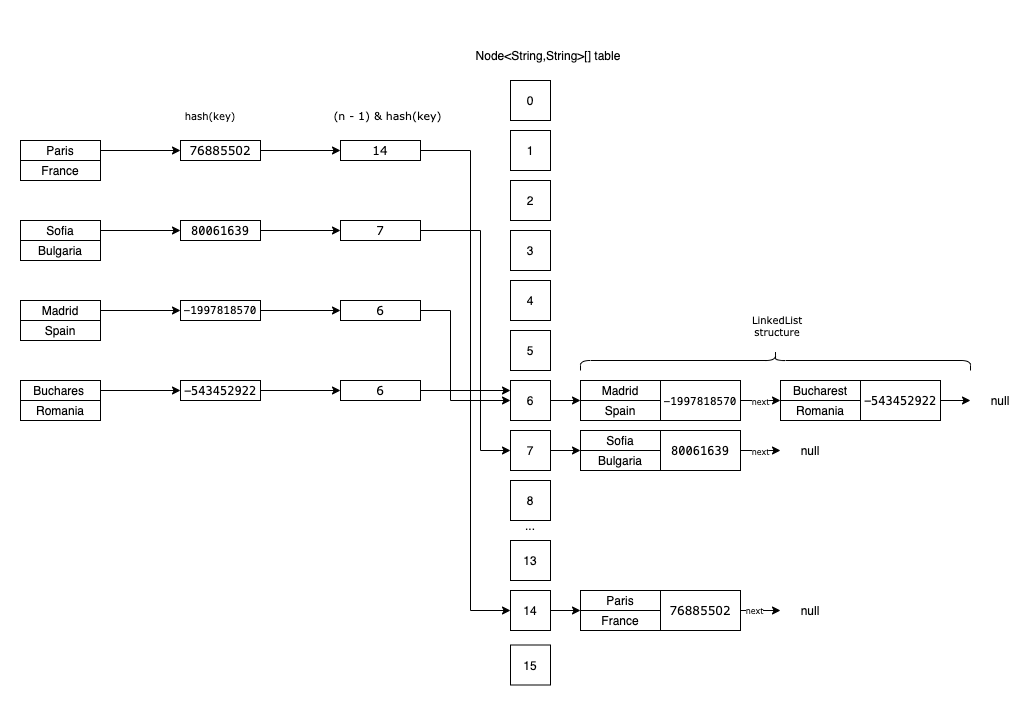

The diagram above was exported from draw.io. Its source (the exported page's mxGraphModel, read from the mxfile embedded in the PNG):
<mxGraphModel dx="1106" dy="2089" grid="1" gridSize="10" guides="1" tooltips="1" connect="1" arrows="1" fold="1" page="1" pageScale="1" pageWidth="827" pageHeight="1169" math="0" shadow="0">
  <root>
    <mxCell id="0" />
    <mxCell id="1" parent="0" />
    <mxCell id="9T-DCIoumY3WZhUEI2T4-92" value="" style="rounded=0;whiteSpace=wrap;html=1;labelBackgroundColor=#FFFFFF;fontFamily=Verdana;fontSize=10;fontColor=#000000;align=left;strokeColor=none;" vertex="1" parent="1">
      <mxGeometry x="20" y="-60" width="1030" height="700" as="geometry" />
    </mxCell>
    <mxCell id="Ldy0dOYnpSdheRicfwM3-1" value="0" style="rounded=0;whiteSpace=wrap;html=1;" parent="1" vertex="1">
      <mxGeometry x="530" y="20" width="40" height="40" as="geometry" />
    </mxCell>
    <mxCell id="Ldy0dOYnpSdheRicfwM3-2" value="1" style="rounded=0;whiteSpace=wrap;html=1;" parent="1" vertex="1">
      <mxGeometry x="530" y="70" width="40" height="40" as="geometry" />
    </mxCell>
    <mxCell id="Ldy0dOYnpSdheRicfwM3-3" value="2" style="rounded=0;whiteSpace=wrap;html=1;" parent="1" vertex="1">
      <mxGeometry x="530" y="120" width="40" height="40" as="geometry" />
    </mxCell>
    <mxCell id="Ldy0dOYnpSdheRicfwM3-4" value="3" style="rounded=0;whiteSpace=wrap;html=1;" parent="1" vertex="1">
      <mxGeometry x="530" y="170" width="40" height="40" as="geometry" />
    </mxCell>
    <mxCell id="Ldy0dOYnpSdheRicfwM3-5" value="4" style="rounded=0;whiteSpace=wrap;html=1;" parent="1" vertex="1">
      <mxGeometry x="530" y="220" width="40" height="40" as="geometry" />
    </mxCell>
    <mxCell id="Ldy0dOYnpSdheRicfwM3-6" value="5" style="rounded=0;whiteSpace=wrap;html=1;" parent="1" vertex="1">
      <mxGeometry x="530" y="270" width="40" height="40" as="geometry" />
    </mxCell>
    <mxCell id="Ldy0dOYnpSdheRicfwM3-7" value="13" style="rounded=0;whiteSpace=wrap;html=1;" parent="1" vertex="1">
      <mxGeometry x="530" y="480" width="40" height="40" as="geometry" />
    </mxCell>
    <mxCell id="9T-DCIoumY3WZhUEI2T4-77" style="edgeStyle=orthogonalEdgeStyle;rounded=0;orthogonalLoop=1;jettySize=auto;html=1;exitX=1;exitY=0.5;exitDx=0;exitDy=0;entryX=0;entryY=0;entryDx=0;entryDy=0;fontFamily=Verdana;fontSize=10;fontColor=#000000;" edge="1" parent="1" source="Ldy0dOYnpSdheRicfwM3-8" target="9T-DCIoumY3WZhUEI2T4-28">
      <mxGeometry relative="1" as="geometry" />
    </mxCell>
    <mxCell id="Ldy0dOYnpSdheRicfwM3-8" value="14" style="rounded=0;whiteSpace=wrap;html=1;" parent="1" vertex="1">
      <mxGeometry x="530" y="530" width="40" height="40" as="geometry" />
    </mxCell>
    <mxCell id="Ldy0dOYnpSdheRicfwM3-9" value="15" style="rounded=0;whiteSpace=wrap;html=1;" parent="1" vertex="1">
      <mxGeometry x="530" y="584.5" width="40" height="40" as="geometry" />
    </mxCell>
    <mxCell id="Ldy0dOYnpSdheRicfwM3-10" value="..." style="text;html=1;strokeColor=none;fillColor=none;align=center;verticalAlign=middle;whiteSpace=wrap;rounded=0;" parent="1" vertex="1">
      <mxGeometry x="520" y="450" width="60" height="30" as="geometry" />
    </mxCell>
    <mxCell id="Ldy0dOYnpSdheRicfwM3-11" value="Node&amp;lt;String,String&amp;gt;[] table" style="text;html=1;strokeColor=none;fillColor=none;align=center;verticalAlign=middle;whiteSpace=wrap;rounded=0;" parent="1" vertex="1">
      <mxGeometry x="470" y="-20" width="196" height="30" as="geometry" />
    </mxCell>
    <mxCell id="9T-DCIoumY3WZhUEI2T4-21" style="edgeStyle=orthogonalEdgeStyle;rounded=0;orthogonalLoop=1;jettySize=auto;html=1;exitX=1;exitY=0.5;exitDx=0;exitDy=0;entryX=0;entryY=0.5;entryDx=0;entryDy=0;fontFamily=Verdana;fontColor=#000000;" edge="1" parent="1" source="9T-DCIoumY3WZhUEI2T4-2" target="9T-DCIoumY3WZhUEI2T4-7">
      <mxGeometry relative="1" as="geometry" />
    </mxCell>
    <mxCell id="9T-DCIoumY3WZhUEI2T4-2" value="Paris" style="rounded=0;whiteSpace=wrap;html=1;" vertex="1" parent="1">
      <mxGeometry x="40" y="80" width="80" height="20" as="geometry" />
    </mxCell>
    <mxCell id="9T-DCIoumY3WZhUEI2T4-3" value="France" style="rounded=0;whiteSpace=wrap;html=1;" vertex="1" parent="1">
      <mxGeometry x="40" y="100" width="80" height="20" as="geometry" />
    </mxCell>
    <mxCell id="9T-DCIoumY3WZhUEI2T4-22" style="edgeStyle=orthogonalEdgeStyle;rounded=0;orthogonalLoop=1;jettySize=auto;html=1;exitX=1;exitY=0.5;exitDx=0;exitDy=0;entryX=0;entryY=0.5;entryDx=0;entryDy=0;fontFamily=Verdana;fontColor=#000000;" edge="1" parent="1" source="9T-DCIoumY3WZhUEI2T4-7" target="9T-DCIoumY3WZhUEI2T4-9">
      <mxGeometry relative="1" as="geometry" />
    </mxCell>
    <mxCell id="9T-DCIoumY3WZhUEI2T4-7" value="&lt;div style=&quot;line-height: 18px&quot;&gt;&lt;font face=&quot;Verdana&quot; style=&quot;background-color: rgb(255 , 255 , 255)&quot;&gt;76885502&lt;/font&gt;&lt;/div&gt;" style="rounded=0;whiteSpace=wrap;html=1;" vertex="1" parent="1">
      <mxGeometry x="200" y="80" width="80" height="20" as="geometry" />
    </mxCell>
    <mxCell id="9T-DCIoumY3WZhUEI2T4-20" style="edgeStyle=orthogonalEdgeStyle;rounded=0;orthogonalLoop=1;jettySize=auto;html=1;exitX=1;exitY=0.5;exitDx=0;exitDy=0;entryX=0;entryY=0.5;entryDx=0;entryDy=0;fontFamily=Verdana;fontColor=#000000;" edge="1" parent="1" source="9T-DCIoumY3WZhUEI2T4-9" target="Ldy0dOYnpSdheRicfwM3-8">
      <mxGeometry relative="1" as="geometry">
        <Array as="points">
          <mxPoint x="490" y="90" />
          <mxPoint x="490" y="550" />
        </Array>
      </mxGeometry>
    </mxCell>
    <mxCell id="9T-DCIoumY3WZhUEI2T4-9" value="&lt;div style=&quot;line-height: 18px&quot;&gt;&lt;font face=&quot;Verdana&quot; style=&quot;background-color: rgb(255 , 255 , 255)&quot;&gt;14&lt;/font&gt;&lt;/div&gt;" style="rounded=0;whiteSpace=wrap;html=1;" vertex="1" parent="1">
      <mxGeometry x="360" y="80" width="80" height="20" as="geometry" />
    </mxCell>
    <mxCell id="9T-DCIoumY3WZhUEI2T4-63" style="edgeStyle=orthogonalEdgeStyle;rounded=0;orthogonalLoop=1;jettySize=auto;html=1;exitX=1;exitY=0.5;exitDx=0;exitDy=0;entryX=0;entryY=0;entryDx=0;entryDy=0;fontFamily=Verdana;fontSize=11;fontColor=#000000;" edge="1" parent="1" source="9T-DCIoumY3WZhUEI2T4-10" target="9T-DCIoumY3WZhUEI2T4-56">
      <mxGeometry relative="1" as="geometry" />
    </mxCell>
    <mxCell id="9T-DCIoumY3WZhUEI2T4-10" value="6" style="rounded=0;whiteSpace=wrap;html=1;" vertex="1" parent="1">
      <mxGeometry x="530" y="320" width="40" height="40" as="geometry" />
    </mxCell>
    <mxCell id="9T-DCIoumY3WZhUEI2T4-78" style="edgeStyle=orthogonalEdgeStyle;rounded=0;orthogonalLoop=1;jettySize=auto;html=1;exitX=1;exitY=0.5;exitDx=0;exitDy=0;entryX=0;entryY=0;entryDx=0;entryDy=0;fontFamily=Verdana;fontSize=10;fontColor=#000000;" edge="1" parent="1" source="9T-DCIoumY3WZhUEI2T4-11" target="9T-DCIoumY3WZhUEI2T4-46">
      <mxGeometry relative="1" as="geometry" />
    </mxCell>
    <mxCell id="9T-DCIoumY3WZhUEI2T4-11" value="7" style="rounded=0;whiteSpace=wrap;html=1;" vertex="1" parent="1">
      <mxGeometry x="530" y="370" width="40" height="40" as="geometry" />
    </mxCell>
    <mxCell id="9T-DCIoumY3WZhUEI2T4-12" value="8" style="rounded=0;whiteSpace=wrap;html=1;" vertex="1" parent="1">
      <mxGeometry x="530" y="420" width="40" height="40" as="geometry" />
    </mxCell>
    <mxCell id="9T-DCIoumY3WZhUEI2T4-91" style="edgeStyle=orthogonalEdgeStyle;rounded=0;orthogonalLoop=1;jettySize=auto;html=1;exitX=1;exitY=0.5;exitDx=0;exitDy=0;fontFamily=Verdana;fontSize=10;fontColor=#000000;" edge="1" parent="1" source="9T-DCIoumY3WZhUEI2T4-24" target="9T-DCIoumY3WZhUEI2T4-90">
      <mxGeometry relative="1" as="geometry" />
    </mxCell>
    <mxCell id="9T-DCIoumY3WZhUEI2T4-102" value="next" style="edgeLabel;html=1;align=center;verticalAlign=middle;resizable=0;points=[];fontSize=8;fontFamily=Verdana;fontColor=#000000;" vertex="1" connectable="0" parent="9T-DCIoumY3WZhUEI2T4-91">
      <mxGeometry x="-0.35" relative="1" as="geometry">
        <mxPoint as="offset" />
      </mxGeometry>
    </mxCell>
    <mxCell id="9T-DCIoumY3WZhUEI2T4-24" value="&lt;span style=&quot;font-family: &amp;#34;verdana&amp;#34; ; background-color: rgb(255 , 255 , 255)&quot;&gt;76885502&lt;/span&gt;" style="rounded=0;whiteSpace=wrap;html=1;" vertex="1" parent="1">
      <mxGeometry x="680" y="530" width="80" height="40" as="geometry" />
    </mxCell>
    <mxCell id="9T-DCIoumY3WZhUEI2T4-27" value="Paris" style="rounded=0;whiteSpace=wrap;html=1;" vertex="1" parent="1">
      <mxGeometry x="600" y="530" width="80" height="20" as="geometry" />
    </mxCell>
    <mxCell id="9T-DCIoumY3WZhUEI2T4-28" value="France" style="rounded=0;whiteSpace=wrap;html=1;" vertex="1" parent="1">
      <mxGeometry x="600" y="550" width="80" height="20" as="geometry" />
    </mxCell>
    <mxCell id="9T-DCIoumY3WZhUEI2T4-33" style="edgeStyle=orthogonalEdgeStyle;rounded=0;orthogonalLoop=1;jettySize=auto;html=1;exitX=1;exitY=0.5;exitDx=0;exitDy=0;fontFamily=Verdana;fontColor=#000000;" edge="1" parent="1" source="9T-DCIoumY3WZhUEI2T4-29" target="9T-DCIoumY3WZhUEI2T4-31">
      <mxGeometry relative="1" as="geometry" />
    </mxCell>
    <mxCell id="9T-DCIoumY3WZhUEI2T4-29" value="Sofia" style="rounded=0;whiteSpace=wrap;html=1;" vertex="1" parent="1">
      <mxGeometry x="40" y="160" width="80" height="20" as="geometry" />
    </mxCell>
    <mxCell id="9T-DCIoumY3WZhUEI2T4-30" value="Bulgaria" style="rounded=0;whiteSpace=wrap;html=1;" vertex="1" parent="1">
      <mxGeometry x="40" y="180" width="80" height="20" as="geometry" />
    </mxCell>
    <mxCell id="9T-DCIoumY3WZhUEI2T4-38" style="edgeStyle=orthogonalEdgeStyle;rounded=0;orthogonalLoop=1;jettySize=auto;html=1;exitX=1;exitY=0.5;exitDx=0;exitDy=0;entryX=0;entryY=0.5;entryDx=0;entryDy=0;fontFamily=Verdana;fontColor=#000000;" edge="1" parent="1" source="9T-DCIoumY3WZhUEI2T4-31" target="9T-DCIoumY3WZhUEI2T4-34">
      <mxGeometry relative="1" as="geometry" />
    </mxCell>
    <mxCell id="9T-DCIoumY3WZhUEI2T4-31" value="&lt;div style=&quot;line-height: 18px&quot;&gt;&lt;div style=&quot;font-family: &amp;#34;menlo&amp;#34; , &amp;#34;monaco&amp;#34; , &amp;#34;courier new&amp;#34; , monospace ; line-height: 18px&quot;&gt;&lt;font style=&quot;background-color: rgb(255 , 255 , 255)&quot;&gt;80061639&lt;/font&gt;&lt;/div&gt;&lt;/div&gt;" style="rounded=0;whiteSpace=wrap;html=1;" vertex="1" parent="1">
      <mxGeometry x="200" y="160" width="80" height="20" as="geometry" />
    </mxCell>
    <mxCell id="9T-DCIoumY3WZhUEI2T4-79" style="edgeStyle=orthogonalEdgeStyle;rounded=0;orthogonalLoop=1;jettySize=auto;html=1;exitX=1;exitY=0.5;exitDx=0;exitDy=0;entryX=0;entryY=0.5;entryDx=0;entryDy=0;fontFamily=Verdana;fontSize=10;fontColor=#000000;" edge="1" parent="1" source="9T-DCIoumY3WZhUEI2T4-34" target="9T-DCIoumY3WZhUEI2T4-11">
      <mxGeometry relative="1" as="geometry">
        <Array as="points">
          <mxPoint x="500" y="170" />
          <mxPoint x="500" y="390" />
        </Array>
      </mxGeometry>
    </mxCell>
    <mxCell id="9T-DCIoumY3WZhUEI2T4-34" value="&lt;div style=&quot;line-height: 18px&quot;&gt;&lt;font face=&quot;Verdana&quot; style=&quot;background-color: rgb(255 , 255 , 255)&quot;&gt;7&lt;/font&gt;&lt;/div&gt;" style="rounded=0;whiteSpace=wrap;html=1;" vertex="1" parent="1">
      <mxGeometry x="360" y="160" width="80" height="20" as="geometry" />
    </mxCell>
    <mxCell id="9T-DCIoumY3WZhUEI2T4-42" value="&lt;font style=&quot;font-size: 8px&quot;&gt;next&lt;/font&gt;" style="edgeStyle=orthogonalEdgeStyle;rounded=0;orthogonalLoop=1;jettySize=auto;html=1;exitX=1;exitY=0.5;exitDx=0;exitDy=0;fontFamily=Verdana;fontColor=#000000;" edge="1" parent="1" source="9T-DCIoumY3WZhUEI2T4-43" target="9T-DCIoumY3WZhUEI2T4-44">
      <mxGeometry relative="1" as="geometry" />
    </mxCell>
    <mxCell id="9T-DCIoumY3WZhUEI2T4-43" value="&lt;span style=&quot;font-family: &amp;#34;menlo&amp;#34; , &amp;#34;monaco&amp;#34; , &amp;#34;courier new&amp;#34; , monospace ; background-color: rgb(255 , 255 , 255)&quot;&gt;80061639&lt;/span&gt;" style="rounded=0;whiteSpace=wrap;html=1;" vertex="1" parent="1">
      <mxGeometry x="680" y="370" width="80" height="40" as="geometry" />
    </mxCell>
    <mxCell id="9T-DCIoumY3WZhUEI2T4-44" value="null" style="text;html=1;strokeColor=none;fillColor=none;align=center;verticalAlign=middle;whiteSpace=wrap;rounded=0;" vertex="1" parent="1">
      <mxGeometry x="800" y="375" width="60" height="30" as="geometry" />
    </mxCell>
    <mxCell id="9T-DCIoumY3WZhUEI2T4-45" value="Sofia" style="rounded=0;whiteSpace=wrap;html=1;" vertex="1" parent="1">
      <mxGeometry x="600" y="370" width="80" height="20" as="geometry" />
    </mxCell>
    <mxCell id="9T-DCIoumY3WZhUEI2T4-46" value="Bulgaria" style="rounded=0;whiteSpace=wrap;html=1;" vertex="1" parent="1">
      <mxGeometry x="600" y="390" width="80" height="20" as="geometry" />
    </mxCell>
    <mxCell id="9T-DCIoumY3WZhUEI2T4-47" style="edgeStyle=orthogonalEdgeStyle;rounded=0;orthogonalLoop=1;jettySize=auto;html=1;exitX=1;exitY=0.5;exitDx=0;exitDy=0;fontFamily=Verdana;fontColor=#000000;" edge="1" parent="1" source="9T-DCIoumY3WZhUEI2T4-48" target="9T-DCIoumY3WZhUEI2T4-51">
      <mxGeometry relative="1" as="geometry" />
    </mxCell>
    <mxCell id="9T-DCIoumY3WZhUEI2T4-48" value="Madrid" style="rounded=0;whiteSpace=wrap;html=1;" vertex="1" parent="1">
      <mxGeometry x="40" y="240" width="80" height="20" as="geometry" />
    </mxCell>
    <mxCell id="9T-DCIoumY3WZhUEI2T4-49" value="Spain" style="rounded=0;whiteSpace=wrap;html=1;" vertex="1" parent="1">
      <mxGeometry x="40" y="260" width="80" height="20" as="geometry" />
    </mxCell>
    <mxCell id="9T-DCIoumY3WZhUEI2T4-50" style="edgeStyle=orthogonalEdgeStyle;rounded=0;orthogonalLoop=1;jettySize=auto;html=1;exitX=1;exitY=0.5;exitDx=0;exitDy=0;entryX=0;entryY=0.5;entryDx=0;entryDy=0;fontFamily=Verdana;fontColor=#000000;" edge="1" parent="1" source="9T-DCIoumY3WZhUEI2T4-51" target="9T-DCIoumY3WZhUEI2T4-52">
      <mxGeometry relative="1" as="geometry" />
    </mxCell>
    <mxCell id="9T-DCIoumY3WZhUEI2T4-51" value="&lt;div style=&quot;line-height: 18px&quot;&gt;&lt;div style=&quot;font-family: &amp;#34;menlo&amp;#34; , &amp;#34;monaco&amp;#34; , &amp;#34;courier new&amp;#34; , monospace ; line-height: 18px&quot;&gt;&lt;font style=&quot;background-color: rgb(255 , 255 , 255) ; font-size: 11px&quot;&gt;-1997818570&lt;/font&gt;&lt;/div&gt;&lt;/div&gt;" style="rounded=0;whiteSpace=wrap;html=1;" vertex="1" parent="1">
      <mxGeometry x="200" y="240" width="80" height="20" as="geometry" />
    </mxCell>
    <mxCell id="9T-DCIoumY3WZhUEI2T4-53" style="edgeStyle=orthogonalEdgeStyle;rounded=0;orthogonalLoop=1;jettySize=auto;html=1;exitX=1;exitY=0.5;exitDx=0;exitDy=0;entryX=0;entryY=0.5;entryDx=0;entryDy=0;fontFamily=Verdana;fontSize=11;fontColor=#000000;" edge="1" parent="1" source="9T-DCIoumY3WZhUEI2T4-52" target="9T-DCIoumY3WZhUEI2T4-10">
      <mxGeometry relative="1" as="geometry">
        <Array as="points">
          <mxPoint x="470" y="250" />
          <mxPoint x="470" y="340" />
        </Array>
      </mxGeometry>
    </mxCell>
    <mxCell id="9T-DCIoumY3WZhUEI2T4-52" value="&lt;div style=&quot;line-height: 18px&quot;&gt;&lt;font face=&quot;Verdana&quot; style=&quot;background-color: rgb(255 , 255 , 255)&quot;&gt;6&lt;/font&gt;&lt;/div&gt;" style="rounded=0;whiteSpace=wrap;html=1;" vertex="1" parent="1">
      <mxGeometry x="360" y="240" width="80" height="20" as="geometry" />
    </mxCell>
    <mxCell id="9T-DCIoumY3WZhUEI2T4-64" value="&lt;font style=&quot;font-size: 8px&quot;&gt;next&lt;/font&gt;" style="edgeStyle=orthogonalEdgeStyle;rounded=0;orthogonalLoop=1;jettySize=auto;html=1;exitX=1;exitY=0.5;exitDx=0;exitDy=0;fontFamily=Verdana;fontSize=11;fontColor=#000000;" edge="1" parent="1" source="9T-DCIoumY3WZhUEI2T4-54">
      <mxGeometry relative="1" as="geometry">
        <mxPoint x="800" y="340" as="targetPoint" />
      </mxGeometry>
    </mxCell>
    <mxCell id="9T-DCIoumY3WZhUEI2T4-54" value="&lt;span style=&quot;font-family: &amp;#34;menlo&amp;#34; , &amp;#34;monaco&amp;#34; , &amp;#34;courier new&amp;#34; , monospace ; font-size: 11px ; background-color: rgb(255 , 255 , 255)&quot;&gt;-1997818570&lt;/span&gt;" style="rounded=0;whiteSpace=wrap;html=1;" vertex="1" parent="1">
      <mxGeometry x="680" y="320" width="80" height="40" as="geometry" />
    </mxCell>
    <mxCell id="9T-DCIoumY3WZhUEI2T4-55" value="Madrid" style="rounded=0;whiteSpace=wrap;html=1;" vertex="1" parent="1">
      <mxGeometry x="600" y="320" width="80" height="20" as="geometry" />
    </mxCell>
    <mxCell id="9T-DCIoumY3WZhUEI2T4-56" value="Spain" style="rounded=0;whiteSpace=wrap;html=1;" vertex="1" parent="1">
      <mxGeometry x="600" y="340" width="80" height="20" as="geometry" />
    </mxCell>
    <mxCell id="9T-DCIoumY3WZhUEI2T4-70" style="edgeStyle=orthogonalEdgeStyle;rounded=0;orthogonalLoop=1;jettySize=auto;html=1;exitX=1;exitY=0.5;exitDx=0;exitDy=0;fontFamily=Verdana;fontSize=10;fontColor=#000000;" edge="1" parent="1" source="9T-DCIoumY3WZhUEI2T4-66" target="9T-DCIoumY3WZhUEI2T4-69">
      <mxGeometry relative="1" as="geometry" />
    </mxCell>
    <mxCell id="9T-DCIoumY3WZhUEI2T4-66" value="&lt;div style=&quot;font-family: &amp;#34;menlo&amp;#34; , &amp;#34;monaco&amp;#34; , &amp;#34;courier new&amp;#34; , monospace ; line-height: 18px&quot;&gt;&lt;span style=&quot;background-color: rgb(255 , 255 , 255)&quot;&gt;-543452922&lt;/span&gt;&lt;/div&gt;" style="rounded=0;whiteSpace=wrap;html=1;" vertex="1" parent="1">
      <mxGeometry x="880" y="320" width="80" height="40" as="geometry" />
    </mxCell>
    <mxCell id="9T-DCIoumY3WZhUEI2T4-67" value="Bucharest" style="rounded=0;whiteSpace=wrap;html=1;" vertex="1" parent="1">
      <mxGeometry x="800" y="320" width="80" height="20" as="geometry" />
    </mxCell>
    <mxCell id="9T-DCIoumY3WZhUEI2T4-68" value="Romania" style="rounded=0;whiteSpace=wrap;html=1;" vertex="1" parent="1">
      <mxGeometry x="800" y="340" width="80" height="20" as="geometry" />
    </mxCell>
    <mxCell id="9T-DCIoumY3WZhUEI2T4-69" value="null" style="text;html=1;strokeColor=none;fillColor=none;align=center;verticalAlign=middle;whiteSpace=wrap;rounded=0;" vertex="1" parent="1">
      <mxGeometry x="990" y="325" width="60" height="30" as="geometry" />
    </mxCell>
    <mxCell id="9T-DCIoumY3WZhUEI2T4-84" style="edgeStyle=orthogonalEdgeStyle;rounded=0;orthogonalLoop=1;jettySize=auto;html=1;exitX=1;exitY=0.5;exitDx=0;exitDy=0;fontFamily=Verdana;fontColor=#000000;" edge="1" parent="1" source="9T-DCIoumY3WZhUEI2T4-85" target="9T-DCIoumY3WZhUEI2T4-88">
      <mxGeometry relative="1" as="geometry" />
    </mxCell>
    <mxCell id="9T-DCIoumY3WZhUEI2T4-85" value="Buchares&lt;span style=&quot;white-space: pre&quot;&gt;&#09;&lt;/span&gt;" style="rounded=0;whiteSpace=wrap;html=1;" vertex="1" parent="1">
      <mxGeometry x="40" y="320" width="80" height="20" as="geometry" />
    </mxCell>
    <mxCell id="9T-DCIoumY3WZhUEI2T4-86" value="Romania" style="rounded=0;whiteSpace=wrap;html=1;" vertex="1" parent="1">
      <mxGeometry x="40" y="340" width="80" height="20" as="geometry" />
    </mxCell>
    <mxCell id="9T-DCIoumY3WZhUEI2T4-87" style="edgeStyle=orthogonalEdgeStyle;rounded=0;orthogonalLoop=1;jettySize=auto;html=1;exitX=1;exitY=0.5;exitDx=0;exitDy=0;entryX=0;entryY=0.5;entryDx=0;entryDy=0;fontFamily=Verdana;fontColor=#000000;" edge="1" parent="1" source="9T-DCIoumY3WZhUEI2T4-88" target="9T-DCIoumY3WZhUEI2T4-89">
      <mxGeometry relative="1" as="geometry" />
    </mxCell>
    <mxCell id="9T-DCIoumY3WZhUEI2T4-88" value="&lt;div style=&quot;line-height: 18px&quot;&gt;&lt;div style=&quot;font-family: &amp;#34;menlo&amp;#34; , &amp;#34;monaco&amp;#34; , &amp;#34;courier new&amp;#34; , monospace ; line-height: 18px&quot;&gt;&lt;span style=&quot;background-color: rgb(255 , 255 , 255)&quot;&gt;-543452922&lt;/span&gt;&lt;br&gt;&lt;/div&gt;&lt;/div&gt;" style="rounded=0;whiteSpace=wrap;html=1;" vertex="1" parent="1">
      <mxGeometry x="200" y="320" width="80" height="20" as="geometry" />
    </mxCell>
    <mxCell id="9T-DCIoumY3WZhUEI2T4-94" style="edgeStyle=orthogonalEdgeStyle;rounded=0;orthogonalLoop=1;jettySize=auto;html=1;exitX=1;exitY=0.5;exitDx=0;exitDy=0;entryX=0;entryY=0.25;entryDx=0;entryDy=0;fontFamily=Verdana;fontSize=10;fontColor=#000000;" edge="1" parent="1" source="9T-DCIoumY3WZhUEI2T4-89" target="9T-DCIoumY3WZhUEI2T4-10">
      <mxGeometry relative="1" as="geometry" />
    </mxCell>
    <mxCell id="9T-DCIoumY3WZhUEI2T4-89" value="&lt;div style=&quot;line-height: 18px&quot;&gt;&lt;font face=&quot;Verdana&quot; style=&quot;background-color: rgb(255 , 255 , 255)&quot;&gt;6&lt;/font&gt;&lt;/div&gt;" style="rounded=0;whiteSpace=wrap;html=1;" vertex="1" parent="1">
      <mxGeometry x="360" y="320" width="80" height="20" as="geometry" />
    </mxCell>
    <mxCell id="9T-DCIoumY3WZhUEI2T4-90" value="null" style="text;html=1;strokeColor=none;fillColor=none;align=center;verticalAlign=middle;whiteSpace=wrap;rounded=0;" vertex="1" parent="1">
      <mxGeometry x="800" y="535" width="60" height="30" as="geometry" />
    </mxCell>
    <mxCell id="9T-DCIoumY3WZhUEI2T4-95" value="LinkedList structure" style="text;html=1;strokeColor=none;fillColor=none;align=center;verticalAlign=middle;whiteSpace=wrap;rounded=0;labelBackgroundColor=#FFFFFF;fontFamily=Verdana;fontSize=10;fontColor=#000000;" vertex="1" parent="1">
      <mxGeometry x="767" y="250" width="60" height="30" as="geometry" />
    </mxCell>
    <mxCell id="9T-DCIoumY3WZhUEI2T4-96" value="" style="shape=curlyBracket;whiteSpace=wrap;html=1;rounded=1;flipH=1;labelBackgroundColor=#FFFFFF;fontFamily=Verdana;fontSize=10;fontColor=#000000;align=left;direction=south;" vertex="1" parent="1">
      <mxGeometry x="600" y="290" width="390" height="20" as="geometry" />
    </mxCell>
    <mxCell id="9T-DCIoumY3WZhUEI2T4-97" value="hash(key)" style="text;html=1;strokeColor=none;fillColor=none;align=center;verticalAlign=middle;whiteSpace=wrap;rounded=0;labelBackgroundColor=#FFFFFF;fontFamily=Verdana;fontSize=10;fontColor=#000000;" vertex="1" parent="1">
      <mxGeometry x="200" y="40" width="60" height="30" as="geometry" />
    </mxCell>
    <mxCell id="9T-DCIoumY3WZhUEI2T4-99" value="&lt;div style=&quot;line-height: 18px&quot;&gt;&lt;span style=&quot;background-color: rgb(255 , 255 , 255)&quot;&gt;&lt;font style=&quot;font-size: 11px&quot;&gt;(n - 1) &amp;amp; hash(key)&lt;/font&gt;&lt;/span&gt;&lt;/div&gt;" style="text;html=1;strokeColor=none;fillColor=none;align=center;verticalAlign=middle;whiteSpace=wrap;rounded=0;labelBackgroundColor=#FFFFFF;fontFamily=Verdana;fontSize=10;fontColor=#000000;" vertex="1" parent="1">
      <mxGeometry x="345" y="40" width="125" height="30" as="geometry" />
    </mxCell>
  </root>
</mxGraphModel>